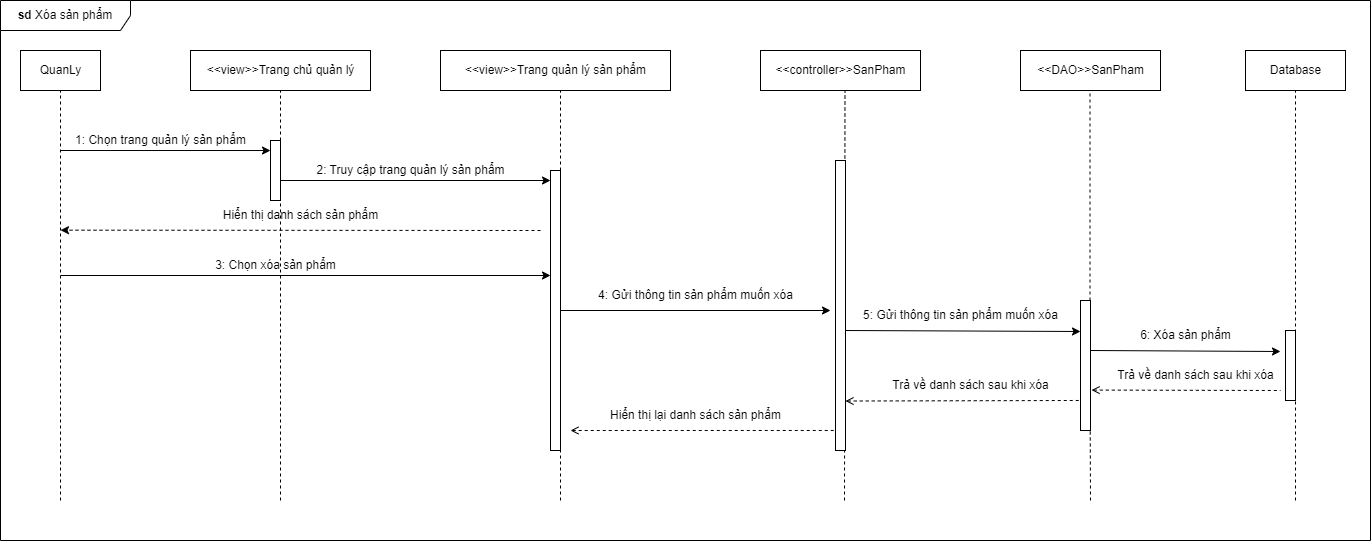

The diagram above was exported from draw.io. Its source (the exported page's mxGraphModel, read from the mxfile embedded in the PNG):
<mxGraphModel dx="1038" dy="481" grid="1" gridSize="10" guides="1" tooltips="1" connect="1" arrows="1" fold="1" page="1" pageScale="1" pageWidth="850" pageHeight="1100" math="0" shadow="0">
  <root>
    <mxCell id="0" />
    <mxCell id="1" parent="0" />
    <mxCell id="PbMtfc2Mm91NxUPL8bgm-46" value="&lt;b&gt;sd &lt;/b&gt;Xóa sản phẩm" style="shape=umlFrame;whiteSpace=wrap;html=1;width=130;height=30;" parent="1" vertex="1">
      <mxGeometry x="30" y="60" width="1370" height="540" as="geometry" />
    </mxCell>
    <mxCell id="PbMtfc2Mm91NxUPL8bgm-5" value="&amp;lt;&amp;lt;view&amp;gt;&amp;gt;Trang chủ quản lý" style="html=1;" parent="1" vertex="1">
      <mxGeometry x="220" y="110" width="180" height="40" as="geometry" />
    </mxCell>
    <mxCell id="PbMtfc2Mm91NxUPL8bgm-6" value="&amp;lt;&amp;lt;controller&amp;gt;&amp;gt;SanPham" style="html=1;" parent="1" vertex="1">
      <mxGeometry x="790" y="110" width="160" height="40" as="geometry" />
    </mxCell>
    <mxCell id="PbMtfc2Mm91NxUPL8bgm-7" value="&amp;lt;&amp;lt;DAO&amp;gt;&amp;gt;SanPham" style="html=1;" parent="1" vertex="1">
      <mxGeometry x="1050" y="110" width="140" height="40" as="geometry" />
    </mxCell>
    <mxCell id="PbMtfc2Mm91NxUPL8bgm-8" value="Database" style="html=1;" parent="1" vertex="1">
      <mxGeometry x="1275" y="110" width="100" height="40" as="geometry" />
    </mxCell>
    <mxCell id="PbMtfc2Mm91NxUPL8bgm-10" value="" style="endArrow=none;dashed=1;html=1;rounded=0;entryX=0.5;entryY=1;entryDx=0;entryDy=0;" parent="1" target="FJN5imrGLxieRJ8XZbFU-1" edge="1">
      <mxGeometry width="50" height="50" relative="1" as="geometry">
        <mxPoint x="90" y="560" as="sourcePoint" />
        <mxPoint x="90" y="180" as="targetPoint" />
      </mxGeometry>
    </mxCell>
    <mxCell id="PbMtfc2Mm91NxUPL8bgm-11" value="" style="endArrow=classic;html=1;rounded=0;entryX=0;entryY=0.167;entryDx=0;entryDy=0;entryPerimeter=0;" parent="1" target="PbMtfc2Mm91NxUPL8bgm-15" edge="1">
      <mxGeometry width="50" height="50" relative="1" as="geometry">
        <mxPoint x="90" y="210" as="sourcePoint" />
        <mxPoint x="280" y="211" as="targetPoint" />
      </mxGeometry>
    </mxCell>
    <mxCell id="PbMtfc2Mm91NxUPL8bgm-12" value="" style="endArrow=none;dashed=1;html=1;rounded=0;entryX=0.5;entryY=1;entryDx=0;entryDy=0;" parent="1" target="PbMtfc2Mm91NxUPL8bgm-5" edge="1">
      <mxGeometry width="50" height="50" relative="1" as="geometry">
        <mxPoint x="310" y="560" as="sourcePoint" />
        <mxPoint x="340" y="200" as="targetPoint" />
      </mxGeometry>
    </mxCell>
    <mxCell id="PbMtfc2Mm91NxUPL8bgm-13" value="1: Chọn trang quản lý sản phẩm" style="text;html=1;align=center;verticalAlign=middle;resizable=0;points=[];autosize=1;strokeColor=none;fillColor=none;" parent="1" vertex="1">
      <mxGeometry x="95" y="185" width="190" height="30" as="geometry" />
    </mxCell>
    <mxCell id="PbMtfc2Mm91NxUPL8bgm-15" value="" style="html=1;points=[];perimeter=orthogonalPerimeter;" parent="1" vertex="1">
      <mxGeometry x="300" y="200" width="10" height="60" as="geometry" />
    </mxCell>
    <mxCell id="PbMtfc2Mm91NxUPL8bgm-16" value="" style="endArrow=classic;html=1;rounded=0;" parent="1" edge="1">
      <mxGeometry width="50" height="50" relative="1" as="geometry">
        <mxPoint x="310" y="240" as="sourcePoint" />
        <mxPoint x="580" y="240" as="targetPoint" />
      </mxGeometry>
    </mxCell>
    <mxCell id="PbMtfc2Mm91NxUPL8bgm-17" value="" style="endArrow=none;dashed=1;html=1;rounded=0;entryX=0.528;entryY=1.017;entryDx=0;entryDy=0;entryPerimeter=0;" parent="1" target="PbMtfc2Mm91NxUPL8bgm-6" edge="1">
      <mxGeometry width="50" height="50" relative="1" as="geometry">
        <mxPoint x="874" y="560" as="sourcePoint" />
        <mxPoint x="872.25" y="150" as="targetPoint" />
      </mxGeometry>
    </mxCell>
    <mxCell id="PbMtfc2Mm91NxUPL8bgm-19" value="" style="endArrow=none;dashed=1;html=1;rounded=0;entryX=0.5;entryY=1;entryDx=0;entryDy=0;startArrow=none;" parent="1" source="PbMtfc2Mm91NxUPL8bgm-45" edge="1">
      <mxGeometry width="50" height="50" relative="1" as="geometry">
        <mxPoint x="1119.5" y="640" as="sourcePoint" />
        <mxPoint x="1119.5" y="150" as="targetPoint" />
      </mxGeometry>
    </mxCell>
    <mxCell id="PbMtfc2Mm91NxUPL8bgm-24" value="" style="endArrow=none;dashed=1;html=1;rounded=0;entryX=0.5;entryY=1;entryDx=0;entryDy=0;startArrow=none;" parent="1" target="PbMtfc2Mm91NxUPL8bgm-8" edge="1">
      <mxGeometry width="50" height="50" relative="1" as="geometry">
        <mxPoint x="1325" y="560" as="sourcePoint" />
        <mxPoint x="1375" y="270" as="targetPoint" />
      </mxGeometry>
    </mxCell>
    <mxCell id="PbMtfc2Mm91NxUPL8bgm-44" value="" style="html=1;points=[];perimeter=orthogonalPerimeter;" parent="1" vertex="1">
      <mxGeometry x="865" y="220" width="10" height="290" as="geometry" />
    </mxCell>
    <mxCell id="CXyfDwtnlCf071ItUu4t-3" value="&amp;lt;&amp;lt;view&amp;gt;&amp;gt;Trang quản lý sản phẩm" style="html=1;" parent="1" vertex="1">
      <mxGeometry x="470" y="110" width="230" height="40" as="geometry" />
    </mxCell>
    <mxCell id="CXyfDwtnlCf071ItUu4t-4" value="" style="endArrow=none;dashed=1;html=1;rounded=0;" parent="1" edge="1">
      <mxGeometry width="50" height="50" relative="1" as="geometry">
        <mxPoint x="590" y="560" as="sourcePoint" />
        <mxPoint x="590" y="150" as="targetPoint" />
      </mxGeometry>
    </mxCell>
    <mxCell id="PbMtfc2Mm91NxUPL8bgm-45" value="" style="html=1;points=[];perimeter=orthogonalPerimeter;" parent="1" vertex="1">
      <mxGeometry x="1110" y="360" width="10" height="130" as="geometry" />
    </mxCell>
    <mxCell id="S-G5bxxULWOog6-uAbpq-8" value="" style="endArrow=none;dashed=1;html=1;rounded=0;entryX=0.973;entryY=0.993;entryDx=0;entryDy=0;entryPerimeter=0;" parent="1" target="PbMtfc2Mm91NxUPL8bgm-45" edge="1">
      <mxGeometry width="50" height="50" relative="1" as="geometry">
        <mxPoint x="1120" y="560" as="sourcePoint" />
        <mxPoint x="1119.5" y="150" as="targetPoint" />
      </mxGeometry>
    </mxCell>
    <mxCell id="S-G5bxxULWOog6-uAbpq-33" value="2: Truy cập trang quản lý sản phẩm" style="text;html=1;align=center;verticalAlign=middle;resizable=0;points=[];autosize=1;strokeColor=none;fillColor=none;" parent="1" vertex="1">
      <mxGeometry x="335" y="215" width="210" height="30" as="geometry" />
    </mxCell>
    <mxCell id="S-G5bxxULWOog6-uAbpq-38" value="" style="html=1;points=[];perimeter=orthogonalPerimeter;" parent="1" vertex="1">
      <mxGeometry x="1315" y="390" width="10" height="70" as="geometry" />
    </mxCell>
    <mxCell id="S-G5bxxULWOog6-uAbpq-41" value="" style="endArrow=classic;html=1;rounded=0;dashed=1;" parent="1" edge="1">
      <mxGeometry width="50" height="50" relative="1" as="geometry">
        <mxPoint x="570" y="290" as="sourcePoint" />
        <mxPoint x="90" y="289.68" as="targetPoint" />
      </mxGeometry>
    </mxCell>
    <mxCell id="S-G5bxxULWOog6-uAbpq-43" value="" style="html=1;points=[];perimeter=orthogonalPerimeter;" parent="1" vertex="1">
      <mxGeometry x="580" y="230" width="10" height="280" as="geometry" />
    </mxCell>
    <mxCell id="S-G5bxxULWOog6-uAbpq-44" value="Hiển thị danh sách sản phẩm" style="text;html=1;align=center;verticalAlign=middle;resizable=0;points=[];autosize=1;strokeColor=none;fillColor=none;" parent="1" vertex="1">
      <mxGeometry x="240" y="260" width="180" height="30" as="geometry" />
    </mxCell>
    <mxCell id="S-G5bxxULWOog6-uAbpq-45" value="" style="endArrow=classic;html=1;rounded=0;" parent="1" edge="1">
      <mxGeometry width="50" height="50" relative="1" as="geometry">
        <mxPoint x="90" y="335" as="sourcePoint" />
        <mxPoint x="580" y="335" as="targetPoint" />
      </mxGeometry>
    </mxCell>
    <mxCell id="S-G5bxxULWOog6-uAbpq-46" value="3: Chọn xóa sản phẩm" style="text;html=1;align=center;verticalAlign=middle;resizable=0;points=[];autosize=1;strokeColor=none;fillColor=none;" parent="1" vertex="1">
      <mxGeometry x="235" y="310" width="140" height="30" as="geometry" />
    </mxCell>
    <mxCell id="S-G5bxxULWOog6-uAbpq-47" value="" style="endArrow=classic;html=1;rounded=0;" parent="1" edge="1">
      <mxGeometry width="50" height="50" relative="1" as="geometry">
        <mxPoint x="590" y="370" as="sourcePoint" />
        <mxPoint x="860" y="370" as="targetPoint" />
      </mxGeometry>
    </mxCell>
    <mxCell id="S-G5bxxULWOog6-uAbpq-48" value="4: Gửi thông tin sản phẩm muốn xóa" style="text;html=1;align=center;verticalAlign=middle;resizable=0;points=[];autosize=1;strokeColor=none;fillColor=none;" parent="1" vertex="1">
      <mxGeometry x="615" y="340" width="220" height="30" as="geometry" />
    </mxCell>
    <mxCell id="S-G5bxxULWOog6-uAbpq-49" value="" style="endArrow=classic;html=1;rounded=0;exitX=1.346;exitY=0.695;exitDx=0;exitDy=0;exitPerimeter=0;" parent="1" edge="1">
      <mxGeometry width="50" height="50" relative="1" as="geometry">
        <mxPoint x="875" y="390" as="sourcePoint" />
        <mxPoint x="1110" y="391" as="targetPoint" />
      </mxGeometry>
    </mxCell>
    <mxCell id="S-G5bxxULWOog6-uAbpq-50" value="5: Gửi thông tin sản phẩm muốn xóa" style="text;html=1;align=center;verticalAlign=middle;resizable=0;points=[];autosize=1;strokeColor=none;fillColor=none;" parent="1" vertex="1">
      <mxGeometry x="880" y="360" width="220" height="30" as="geometry" />
    </mxCell>
    <mxCell id="S-G5bxxULWOog6-uAbpq-51" value="" style="endArrow=classic;html=1;rounded=0;exitX=1.346;exitY=0.695;exitDx=0;exitDy=0;exitPerimeter=0;" parent="1" edge="1">
      <mxGeometry width="50" height="50" relative="1" as="geometry">
        <mxPoint x="1120" y="410" as="sourcePoint" />
        <mxPoint x="1310" y="411" as="targetPoint" />
      </mxGeometry>
    </mxCell>
    <mxCell id="S-G5bxxULWOog6-uAbpq-52" value="6: Xóa sản phẩm" style="text;html=1;align=center;verticalAlign=middle;resizable=0;points=[];autosize=1;strokeColor=none;fillColor=none;" parent="1" vertex="1">
      <mxGeometry x="1160" y="380" width="110" height="30" as="geometry" />
    </mxCell>
    <mxCell id="S-G5bxxULWOog6-uAbpq-53" value="" style="endArrow=none;dashed=1;html=1;rounded=0;startArrow=open;startFill=0;exitX=1.107;exitY=0.689;exitDx=0;exitDy=0;exitPerimeter=0;" parent="1" source="PbMtfc2Mm91NxUPL8bgm-45" edge="1">
      <mxGeometry width="50" height="50" relative="1" as="geometry">
        <mxPoint x="1130" y="450" as="sourcePoint" />
        <mxPoint x="1310" y="450" as="targetPoint" />
      </mxGeometry>
    </mxCell>
    <mxCell id="S-G5bxxULWOog6-uAbpq-54" value="Trả về danh sách sau khi xóa" style="text;html=1;align=center;verticalAlign=middle;resizable=0;points=[];autosize=1;strokeColor=none;fillColor=none;" parent="1" vertex="1">
      <mxGeometry x="1135" y="420" width="180" height="30" as="geometry" />
    </mxCell>
    <mxCell id="S-G5bxxULWOog6-uAbpq-55" value="" style="endArrow=none;dashed=1;html=1;rounded=0;startArrow=open;startFill=0;exitX=1.249;exitY=0.823;exitDx=0;exitDy=0;exitPerimeter=0;entryX=0;entryY=0.769;entryDx=0;entryDy=0;entryPerimeter=0;" parent="1" target="PbMtfc2Mm91NxUPL8bgm-45" edge="1">
      <mxGeometry width="50" height="50" relative="1" as="geometry">
        <mxPoint x="875" y="460.53" as="sourcePoint" />
        <mxPoint x="1062.51" y="460" as="targetPoint" />
      </mxGeometry>
    </mxCell>
    <mxCell id="S-G5bxxULWOog6-uAbpq-57" value="" style="endArrow=none;dashed=1;html=1;rounded=0;startArrow=open;startFill=0;entryX=0;entryY=0.769;entryDx=0;entryDy=0;entryPerimeter=0;" parent="1" edge="1">
      <mxGeometry width="50" height="50" relative="1" as="geometry">
        <mxPoint x="600" y="490" as="sourcePoint" />
        <mxPoint x="865" y="489.97" as="targetPoint" />
      </mxGeometry>
    </mxCell>
    <mxCell id="S-G5bxxULWOog6-uAbpq-58" value="Hiển thị lại danh sách sản phẩm" style="text;html=1;align=center;verticalAlign=middle;resizable=0;points=[];autosize=1;strokeColor=none;fillColor=none;" parent="1" vertex="1">
      <mxGeometry x="630" y="460" width="190" height="30" as="geometry" />
    </mxCell>
    <mxCell id="S-G5bxxULWOog6-uAbpq-59" value="Trả về danh sách sau khi xóa" style="text;html=1;align=center;verticalAlign=middle;resizable=0;points=[];autosize=1;strokeColor=none;fillColor=none;" parent="1" vertex="1">
      <mxGeometry x="910" y="430" width="180" height="30" as="geometry" />
    </mxCell>
    <mxCell id="FJN5imrGLxieRJ8XZbFU-1" value="QuanLy" style="html=1;" parent="1" vertex="1">
      <mxGeometry x="50" y="110" width="80" height="40" as="geometry" />
    </mxCell>
  </root>
</mxGraphModel>